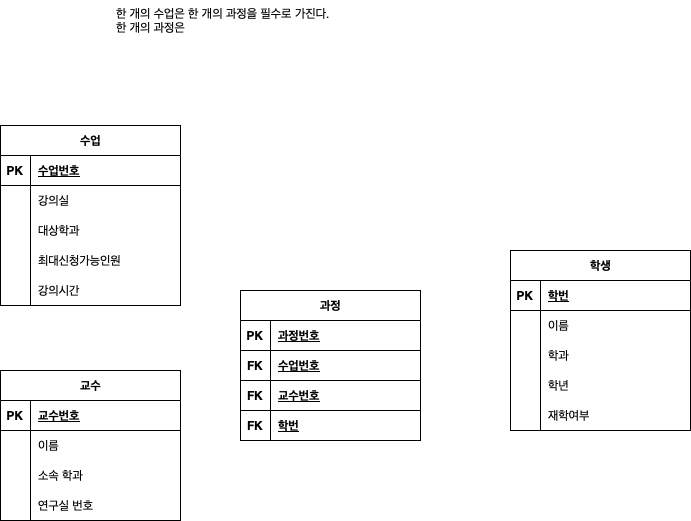

The diagram above was exported from draw.io. Its source (the exported page's mxGraphModel, read from the mxfile embedded in the PNG):
<mxGraphModel dx="642" dy="675" grid="1" gridSize="10" guides="1" tooltips="1" connect="1" arrows="1" fold="1" page="1" pageScale="1" pageWidth="850" pageHeight="1100" math="0" shadow="0" extFonts="Permanent Marker^https://fonts.googleapis.com/css?family=Permanent+Marker">
  <root>
    <mxCell id="0" />
    <mxCell id="1" parent="0" />
    <mxCell id="UQijxoGOW5rLqYSvcJPv-43" value="수업" style="shape=table;startSize=30;container=1;collapsible=1;childLayout=tableLayout;fixedRows=1;rowLines=0;fontStyle=1;align=center;resizeLast=1;html=1;" vertex="1" parent="1">
      <mxGeometry x="60" y="305" width="180" height="180" as="geometry" />
    </mxCell>
    <mxCell id="UQijxoGOW5rLqYSvcJPv-44" value="" style="shape=tableRow;horizontal=0;startSize=0;swimlaneHead=0;swimlaneBody=0;fillColor=none;collapsible=0;dropTarget=0;points=[[0,0.5],[1,0.5]];portConstraint=eastwest;top=0;left=0;right=0;bottom=1;" vertex="1" parent="UQijxoGOW5rLqYSvcJPv-43">
      <mxGeometry y="30" width="180" height="30" as="geometry" />
    </mxCell>
    <mxCell id="UQijxoGOW5rLqYSvcJPv-45" value="PK" style="shape=partialRectangle;connectable=0;fillColor=none;top=0;left=0;bottom=0;right=0;fontStyle=1;overflow=hidden;whiteSpace=wrap;html=1;" vertex="1" parent="UQijxoGOW5rLqYSvcJPv-44">
      <mxGeometry width="30" height="30" as="geometry">
        <mxRectangle width="30" height="30" as="alternateBounds" />
      </mxGeometry>
    </mxCell>
    <mxCell id="UQijxoGOW5rLqYSvcJPv-46" value="수업번호" style="shape=partialRectangle;connectable=0;fillColor=none;top=0;left=0;bottom=0;right=0;align=left;spacingLeft=6;fontStyle=5;overflow=hidden;whiteSpace=wrap;html=1;" vertex="1" parent="UQijxoGOW5rLqYSvcJPv-44">
      <mxGeometry x="30" width="150" height="30" as="geometry">
        <mxRectangle width="150" height="30" as="alternateBounds" />
      </mxGeometry>
    </mxCell>
    <mxCell id="UQijxoGOW5rLqYSvcJPv-47" value="" style="shape=tableRow;horizontal=0;startSize=0;swimlaneHead=0;swimlaneBody=0;fillColor=none;collapsible=0;dropTarget=0;points=[[0,0.5],[1,0.5]];portConstraint=eastwest;top=0;left=0;right=0;bottom=0;" vertex="1" parent="UQijxoGOW5rLqYSvcJPv-43">
      <mxGeometry y="60" width="180" height="30" as="geometry" />
    </mxCell>
    <mxCell id="UQijxoGOW5rLqYSvcJPv-48" value="" style="shape=partialRectangle;connectable=0;fillColor=none;top=0;left=0;bottom=0;right=0;editable=1;overflow=hidden;whiteSpace=wrap;html=1;" vertex="1" parent="UQijxoGOW5rLqYSvcJPv-47">
      <mxGeometry width="30" height="30" as="geometry">
        <mxRectangle width="30" height="30" as="alternateBounds" />
      </mxGeometry>
    </mxCell>
    <mxCell id="UQijxoGOW5rLqYSvcJPv-49" value="강의실" style="shape=partialRectangle;connectable=0;fillColor=none;top=0;left=0;bottom=0;right=0;align=left;spacingLeft=6;overflow=hidden;whiteSpace=wrap;html=1;" vertex="1" parent="UQijxoGOW5rLqYSvcJPv-47">
      <mxGeometry x="30" width="150" height="30" as="geometry">
        <mxRectangle width="150" height="30" as="alternateBounds" />
      </mxGeometry>
    </mxCell>
    <mxCell id="UQijxoGOW5rLqYSvcJPv-56" value="" style="shape=tableRow;horizontal=0;startSize=0;swimlaneHead=0;swimlaneBody=0;fillColor=none;collapsible=0;dropTarget=0;points=[[0,0.5],[1,0.5]];portConstraint=eastwest;top=0;left=0;right=0;bottom=0;" vertex="1" parent="UQijxoGOW5rLqYSvcJPv-43">
      <mxGeometry y="90" width="180" height="30" as="geometry" />
    </mxCell>
    <mxCell id="UQijxoGOW5rLqYSvcJPv-57" value="" style="shape=partialRectangle;connectable=0;fillColor=none;top=0;left=0;bottom=0;right=0;editable=1;overflow=hidden;whiteSpace=wrap;html=1;" vertex="1" parent="UQijxoGOW5rLqYSvcJPv-56">
      <mxGeometry width="30" height="30" as="geometry">
        <mxRectangle width="30" height="30" as="alternateBounds" />
      </mxGeometry>
    </mxCell>
    <mxCell id="UQijxoGOW5rLqYSvcJPv-58" value="대상학과" style="shape=partialRectangle;connectable=0;fillColor=none;top=0;left=0;bottom=0;right=0;align=left;spacingLeft=6;overflow=hidden;whiteSpace=wrap;html=1;" vertex="1" parent="UQijxoGOW5rLqYSvcJPv-56">
      <mxGeometry x="30" width="150" height="30" as="geometry">
        <mxRectangle width="150" height="30" as="alternateBounds" />
      </mxGeometry>
    </mxCell>
    <mxCell id="UQijxoGOW5rLqYSvcJPv-50" value="" style="shape=tableRow;horizontal=0;startSize=0;swimlaneHead=0;swimlaneBody=0;fillColor=none;collapsible=0;dropTarget=0;points=[[0,0.5],[1,0.5]];portConstraint=eastwest;top=0;left=0;right=0;bottom=0;" vertex="1" parent="UQijxoGOW5rLqYSvcJPv-43">
      <mxGeometry y="120" width="180" height="30" as="geometry" />
    </mxCell>
    <mxCell id="UQijxoGOW5rLqYSvcJPv-51" value="" style="shape=partialRectangle;connectable=0;fillColor=none;top=0;left=0;bottom=0;right=0;editable=1;overflow=hidden;whiteSpace=wrap;html=1;" vertex="1" parent="UQijxoGOW5rLqYSvcJPv-50">
      <mxGeometry width="30" height="30" as="geometry">
        <mxRectangle width="30" height="30" as="alternateBounds" />
      </mxGeometry>
    </mxCell>
    <mxCell id="UQijxoGOW5rLqYSvcJPv-52" value="최대신청가능인원" style="shape=partialRectangle;connectable=0;fillColor=none;top=0;left=0;bottom=0;right=0;align=left;spacingLeft=6;overflow=hidden;whiteSpace=wrap;html=1;" vertex="1" parent="UQijxoGOW5rLqYSvcJPv-50">
      <mxGeometry x="30" width="150" height="30" as="geometry">
        <mxRectangle width="150" height="30" as="alternateBounds" />
      </mxGeometry>
    </mxCell>
    <mxCell id="UQijxoGOW5rLqYSvcJPv-53" value="" style="shape=tableRow;horizontal=0;startSize=0;swimlaneHead=0;swimlaneBody=0;fillColor=none;collapsible=0;dropTarget=0;points=[[0,0.5],[1,0.5]];portConstraint=eastwest;top=0;left=0;right=0;bottom=0;" vertex="1" parent="UQijxoGOW5rLqYSvcJPv-43">
      <mxGeometry y="150" width="180" height="30" as="geometry" />
    </mxCell>
    <mxCell id="UQijxoGOW5rLqYSvcJPv-54" value="" style="shape=partialRectangle;connectable=0;fillColor=none;top=0;left=0;bottom=0;right=0;editable=1;overflow=hidden;whiteSpace=wrap;html=1;" vertex="1" parent="UQijxoGOW5rLqYSvcJPv-53">
      <mxGeometry width="30" height="30" as="geometry">
        <mxRectangle width="30" height="30" as="alternateBounds" />
      </mxGeometry>
    </mxCell>
    <mxCell id="UQijxoGOW5rLqYSvcJPv-55" value="강의시간" style="shape=partialRectangle;connectable=0;fillColor=none;top=0;left=0;bottom=0;right=0;align=left;spacingLeft=6;overflow=hidden;whiteSpace=wrap;html=1;" vertex="1" parent="UQijxoGOW5rLqYSvcJPv-53">
      <mxGeometry x="30" width="150" height="30" as="geometry">
        <mxRectangle width="150" height="30" as="alternateBounds" />
      </mxGeometry>
    </mxCell>
    <mxCell id="UQijxoGOW5rLqYSvcJPv-59" value="교수" style="shape=table;startSize=30;container=1;collapsible=1;childLayout=tableLayout;fixedRows=1;rowLines=0;fontStyle=1;align=center;resizeLast=1;html=1;" vertex="1" parent="1">
      <mxGeometry x="60" y="550" width="180" height="150" as="geometry" />
    </mxCell>
    <mxCell id="UQijxoGOW5rLqYSvcJPv-60" value="" style="shape=tableRow;horizontal=0;startSize=0;swimlaneHead=0;swimlaneBody=0;fillColor=none;collapsible=0;dropTarget=0;points=[[0,0.5],[1,0.5]];portConstraint=eastwest;top=0;left=0;right=0;bottom=1;" vertex="1" parent="UQijxoGOW5rLqYSvcJPv-59">
      <mxGeometry y="30" width="180" height="30" as="geometry" />
    </mxCell>
    <mxCell id="UQijxoGOW5rLqYSvcJPv-61" value="PK" style="shape=partialRectangle;connectable=0;fillColor=none;top=0;left=0;bottom=0;right=0;fontStyle=1;overflow=hidden;whiteSpace=wrap;html=1;" vertex="1" parent="UQijxoGOW5rLqYSvcJPv-60">
      <mxGeometry width="30" height="30" as="geometry">
        <mxRectangle width="30" height="30" as="alternateBounds" />
      </mxGeometry>
    </mxCell>
    <mxCell id="UQijxoGOW5rLqYSvcJPv-62" value="교수번호" style="shape=partialRectangle;connectable=0;fillColor=none;top=0;left=0;bottom=0;right=0;align=left;spacingLeft=6;fontStyle=5;overflow=hidden;whiteSpace=wrap;html=1;" vertex="1" parent="UQijxoGOW5rLqYSvcJPv-60">
      <mxGeometry x="30" width="150" height="30" as="geometry">
        <mxRectangle width="150" height="30" as="alternateBounds" />
      </mxGeometry>
    </mxCell>
    <mxCell id="UQijxoGOW5rLqYSvcJPv-63" value="" style="shape=tableRow;horizontal=0;startSize=0;swimlaneHead=0;swimlaneBody=0;fillColor=none;collapsible=0;dropTarget=0;points=[[0,0.5],[1,0.5]];portConstraint=eastwest;top=0;left=0;right=0;bottom=0;" vertex="1" parent="UQijxoGOW5rLqYSvcJPv-59">
      <mxGeometry y="60" width="180" height="30" as="geometry" />
    </mxCell>
    <mxCell id="UQijxoGOW5rLqYSvcJPv-64" value="" style="shape=partialRectangle;connectable=0;fillColor=none;top=0;left=0;bottom=0;right=0;editable=1;overflow=hidden;whiteSpace=wrap;html=1;" vertex="1" parent="UQijxoGOW5rLqYSvcJPv-63">
      <mxGeometry width="30" height="30" as="geometry">
        <mxRectangle width="30" height="30" as="alternateBounds" />
      </mxGeometry>
    </mxCell>
    <mxCell id="UQijxoGOW5rLqYSvcJPv-65" value="이름" style="shape=partialRectangle;connectable=0;fillColor=none;top=0;left=0;bottom=0;right=0;align=left;spacingLeft=6;overflow=hidden;whiteSpace=wrap;html=1;" vertex="1" parent="UQijxoGOW5rLqYSvcJPv-63">
      <mxGeometry x="30" width="150" height="30" as="geometry">
        <mxRectangle width="150" height="30" as="alternateBounds" />
      </mxGeometry>
    </mxCell>
    <mxCell id="UQijxoGOW5rLqYSvcJPv-66" value="" style="shape=tableRow;horizontal=0;startSize=0;swimlaneHead=0;swimlaneBody=0;fillColor=none;collapsible=0;dropTarget=0;points=[[0,0.5],[1,0.5]];portConstraint=eastwest;top=0;left=0;right=0;bottom=0;" vertex="1" parent="UQijxoGOW5rLqYSvcJPv-59">
      <mxGeometry y="90" width="180" height="30" as="geometry" />
    </mxCell>
    <mxCell id="UQijxoGOW5rLqYSvcJPv-67" value="" style="shape=partialRectangle;connectable=0;fillColor=none;top=0;left=0;bottom=0;right=0;editable=1;overflow=hidden;whiteSpace=wrap;html=1;" vertex="1" parent="UQijxoGOW5rLqYSvcJPv-66">
      <mxGeometry width="30" height="30" as="geometry">
        <mxRectangle width="30" height="30" as="alternateBounds" />
      </mxGeometry>
    </mxCell>
    <mxCell id="UQijxoGOW5rLqYSvcJPv-68" value="소속 학과" style="shape=partialRectangle;connectable=0;fillColor=none;top=0;left=0;bottom=0;right=0;align=left;spacingLeft=6;overflow=hidden;whiteSpace=wrap;html=1;" vertex="1" parent="UQijxoGOW5rLqYSvcJPv-66">
      <mxGeometry x="30" width="150" height="30" as="geometry">
        <mxRectangle width="150" height="30" as="alternateBounds" />
      </mxGeometry>
    </mxCell>
    <mxCell id="UQijxoGOW5rLqYSvcJPv-69" value="" style="shape=tableRow;horizontal=0;startSize=0;swimlaneHead=0;swimlaneBody=0;fillColor=none;collapsible=0;dropTarget=0;points=[[0,0.5],[1,0.5]];portConstraint=eastwest;top=0;left=0;right=0;bottom=0;" vertex="1" parent="UQijxoGOW5rLqYSvcJPv-59">
      <mxGeometry y="120" width="180" height="30" as="geometry" />
    </mxCell>
    <mxCell id="UQijxoGOW5rLqYSvcJPv-70" value="" style="shape=partialRectangle;connectable=0;fillColor=none;top=0;left=0;bottom=0;right=0;editable=1;overflow=hidden;whiteSpace=wrap;html=1;" vertex="1" parent="UQijxoGOW5rLqYSvcJPv-69">
      <mxGeometry width="30" height="30" as="geometry">
        <mxRectangle width="30" height="30" as="alternateBounds" />
      </mxGeometry>
    </mxCell>
    <mxCell id="UQijxoGOW5rLqYSvcJPv-71" value="연구실 번호" style="shape=partialRectangle;connectable=0;fillColor=none;top=0;left=0;bottom=0;right=0;align=left;spacingLeft=6;overflow=hidden;whiteSpace=wrap;html=1;" vertex="1" parent="UQijxoGOW5rLqYSvcJPv-69">
      <mxGeometry x="30" width="150" height="30" as="geometry">
        <mxRectangle width="150" height="30" as="alternateBounds" />
      </mxGeometry>
    </mxCell>
    <mxCell id="UQijxoGOW5rLqYSvcJPv-104" value="과정" style="shape=table;startSize=30;container=1;collapsible=1;childLayout=tableLayout;fixedRows=1;rowLines=0;fontStyle=1;align=center;resizeLast=1;html=1;" vertex="1" parent="1">
      <mxGeometry x="300" y="470" width="180" height="150" as="geometry" />
    </mxCell>
    <mxCell id="UQijxoGOW5rLqYSvcJPv-105" value="" style="shape=tableRow;horizontal=0;startSize=0;swimlaneHead=0;swimlaneBody=0;fillColor=none;collapsible=0;dropTarget=0;points=[[0,0.5],[1,0.5]];portConstraint=eastwest;top=0;left=0;right=0;bottom=1;" vertex="1" parent="UQijxoGOW5rLqYSvcJPv-104">
      <mxGeometry y="30" width="180" height="30" as="geometry" />
    </mxCell>
    <mxCell id="UQijxoGOW5rLqYSvcJPv-106" value="PK" style="shape=partialRectangle;connectable=0;fillColor=none;top=0;left=0;bottom=0;right=0;fontStyle=1;overflow=hidden;whiteSpace=wrap;html=1;" vertex="1" parent="UQijxoGOW5rLqYSvcJPv-105">
      <mxGeometry width="30" height="30" as="geometry">
        <mxRectangle width="30" height="30" as="alternateBounds" />
      </mxGeometry>
    </mxCell>
    <mxCell id="UQijxoGOW5rLqYSvcJPv-107" value="과정번호" style="shape=partialRectangle;connectable=0;fillColor=none;top=0;left=0;bottom=0;right=0;align=left;spacingLeft=6;fontStyle=5;overflow=hidden;whiteSpace=wrap;html=1;" vertex="1" parent="UQijxoGOW5rLqYSvcJPv-105">
      <mxGeometry x="30" width="150" height="30" as="geometry">
        <mxRectangle width="150" height="30" as="alternateBounds" />
      </mxGeometry>
    </mxCell>
    <mxCell id="UQijxoGOW5rLqYSvcJPv-117" value="" style="shape=tableRow;horizontal=0;startSize=0;swimlaneHead=0;swimlaneBody=0;fillColor=none;collapsible=0;dropTarget=0;points=[[0,0.5],[1,0.5]];portConstraint=eastwest;top=0;left=0;right=0;bottom=1;" vertex="1" parent="UQijxoGOW5rLqYSvcJPv-104">
      <mxGeometry y="60" width="180" height="30" as="geometry" />
    </mxCell>
    <mxCell id="UQijxoGOW5rLqYSvcJPv-118" value="FK" style="shape=partialRectangle;connectable=0;fillColor=none;top=0;left=0;bottom=0;right=0;fontStyle=1;overflow=hidden;whiteSpace=wrap;html=1;" vertex="1" parent="UQijxoGOW5rLqYSvcJPv-117">
      <mxGeometry width="30" height="30" as="geometry">
        <mxRectangle width="30" height="30" as="alternateBounds" />
      </mxGeometry>
    </mxCell>
    <mxCell id="UQijxoGOW5rLqYSvcJPv-119" value="수업번호" style="shape=partialRectangle;connectable=0;fillColor=none;top=0;left=0;bottom=0;right=0;align=left;spacingLeft=6;fontStyle=5;overflow=hidden;whiteSpace=wrap;html=1;" vertex="1" parent="UQijxoGOW5rLqYSvcJPv-117">
      <mxGeometry x="30" width="150" height="30" as="geometry">
        <mxRectangle width="150" height="30" as="alternateBounds" />
      </mxGeometry>
    </mxCell>
    <mxCell id="UQijxoGOW5rLqYSvcJPv-120" value="" style="shape=tableRow;horizontal=0;startSize=0;swimlaneHead=0;swimlaneBody=0;fillColor=none;collapsible=0;dropTarget=0;points=[[0,0.5],[1,0.5]];portConstraint=eastwest;top=0;left=0;right=0;bottom=1;" vertex="1" parent="UQijxoGOW5rLqYSvcJPv-104">
      <mxGeometry y="90" width="180" height="30" as="geometry" />
    </mxCell>
    <mxCell id="UQijxoGOW5rLqYSvcJPv-121" value="FK" style="shape=partialRectangle;connectable=0;fillColor=none;top=0;left=0;bottom=0;right=0;fontStyle=1;overflow=hidden;whiteSpace=wrap;html=1;" vertex="1" parent="UQijxoGOW5rLqYSvcJPv-120">
      <mxGeometry width="30" height="30" as="geometry">
        <mxRectangle width="30" height="30" as="alternateBounds" />
      </mxGeometry>
    </mxCell>
    <mxCell id="UQijxoGOW5rLqYSvcJPv-122" value="교수번호" style="shape=partialRectangle;connectable=0;fillColor=none;top=0;left=0;bottom=0;right=0;align=left;spacingLeft=6;fontStyle=5;overflow=hidden;whiteSpace=wrap;html=1;" vertex="1" parent="UQijxoGOW5rLqYSvcJPv-120">
      <mxGeometry x="30" width="150" height="30" as="geometry">
        <mxRectangle width="150" height="30" as="alternateBounds" />
      </mxGeometry>
    </mxCell>
    <mxCell id="UQijxoGOW5rLqYSvcJPv-141" value="" style="shape=tableRow;horizontal=0;startSize=0;swimlaneHead=0;swimlaneBody=0;fillColor=none;collapsible=0;dropTarget=0;points=[[0,0.5],[1,0.5]];portConstraint=eastwest;top=0;left=0;right=0;bottom=1;" vertex="1" parent="UQijxoGOW5rLqYSvcJPv-104">
      <mxGeometry y="120" width="180" height="30" as="geometry" />
    </mxCell>
    <mxCell id="UQijxoGOW5rLqYSvcJPv-142" value="FK" style="shape=partialRectangle;connectable=0;fillColor=none;top=0;left=0;bottom=0;right=0;fontStyle=1;overflow=hidden;whiteSpace=wrap;html=1;" vertex="1" parent="UQijxoGOW5rLqYSvcJPv-141">
      <mxGeometry width="30" height="30" as="geometry">
        <mxRectangle width="30" height="30" as="alternateBounds" />
      </mxGeometry>
    </mxCell>
    <mxCell id="UQijxoGOW5rLqYSvcJPv-143" value="학번" style="shape=partialRectangle;connectable=0;fillColor=none;top=0;left=0;bottom=0;right=0;align=left;spacingLeft=6;fontStyle=5;overflow=hidden;whiteSpace=wrap;html=1;" vertex="1" parent="UQijxoGOW5rLqYSvcJPv-141">
      <mxGeometry x="30" width="150" height="30" as="geometry">
        <mxRectangle width="150" height="30" as="alternateBounds" />
      </mxGeometry>
    </mxCell>
    <mxCell id="UQijxoGOW5rLqYSvcJPv-124" value="학생" style="shape=table;startSize=30;container=1;collapsible=1;childLayout=tableLayout;fixedRows=1;rowLines=0;fontStyle=1;align=center;resizeLast=1;html=1;" vertex="1" parent="1">
      <mxGeometry x="570" y="430" width="180" height="180" as="geometry" />
    </mxCell>
    <mxCell id="UQijxoGOW5rLqYSvcJPv-125" value="" style="shape=tableRow;horizontal=0;startSize=0;swimlaneHead=0;swimlaneBody=0;fillColor=none;collapsible=0;dropTarget=0;points=[[0,0.5],[1,0.5]];portConstraint=eastwest;top=0;left=0;right=0;bottom=1;" vertex="1" parent="UQijxoGOW5rLqYSvcJPv-124">
      <mxGeometry y="30" width="180" height="30" as="geometry" />
    </mxCell>
    <mxCell id="UQijxoGOW5rLqYSvcJPv-126" value="PK" style="shape=partialRectangle;connectable=0;fillColor=none;top=0;left=0;bottom=0;right=0;fontStyle=1;overflow=hidden;whiteSpace=wrap;html=1;" vertex="1" parent="UQijxoGOW5rLqYSvcJPv-125">
      <mxGeometry width="30" height="30" as="geometry">
        <mxRectangle width="30" height="30" as="alternateBounds" />
      </mxGeometry>
    </mxCell>
    <mxCell id="UQijxoGOW5rLqYSvcJPv-127" value="학번" style="shape=partialRectangle;connectable=0;fillColor=none;top=0;left=0;bottom=0;right=0;align=left;spacingLeft=6;fontStyle=5;overflow=hidden;whiteSpace=wrap;html=1;" vertex="1" parent="UQijxoGOW5rLqYSvcJPv-125">
      <mxGeometry x="30" width="150" height="30" as="geometry">
        <mxRectangle width="150" height="30" as="alternateBounds" />
      </mxGeometry>
    </mxCell>
    <mxCell id="UQijxoGOW5rLqYSvcJPv-128" value="" style="shape=tableRow;horizontal=0;startSize=0;swimlaneHead=0;swimlaneBody=0;fillColor=none;collapsible=0;dropTarget=0;points=[[0,0.5],[1,0.5]];portConstraint=eastwest;top=0;left=0;right=0;bottom=0;" vertex="1" parent="UQijxoGOW5rLqYSvcJPv-124">
      <mxGeometry y="60" width="180" height="30" as="geometry" />
    </mxCell>
    <mxCell id="UQijxoGOW5rLqYSvcJPv-129" value="" style="shape=partialRectangle;connectable=0;fillColor=none;top=0;left=0;bottom=0;right=0;editable=1;overflow=hidden;whiteSpace=wrap;html=1;" vertex="1" parent="UQijxoGOW5rLqYSvcJPv-128">
      <mxGeometry width="30" height="30" as="geometry">
        <mxRectangle width="30" height="30" as="alternateBounds" />
      </mxGeometry>
    </mxCell>
    <mxCell id="UQijxoGOW5rLqYSvcJPv-130" value="이름&amp;nbsp;" style="shape=partialRectangle;connectable=0;fillColor=none;top=0;left=0;bottom=0;right=0;align=left;spacingLeft=6;overflow=hidden;whiteSpace=wrap;html=1;" vertex="1" parent="UQijxoGOW5rLqYSvcJPv-128">
      <mxGeometry x="30" width="150" height="30" as="geometry">
        <mxRectangle width="150" height="30" as="alternateBounds" />
      </mxGeometry>
    </mxCell>
    <mxCell id="UQijxoGOW5rLqYSvcJPv-131" value="" style="shape=tableRow;horizontal=0;startSize=0;swimlaneHead=0;swimlaneBody=0;fillColor=none;collapsible=0;dropTarget=0;points=[[0,0.5],[1,0.5]];portConstraint=eastwest;top=0;left=0;right=0;bottom=0;" vertex="1" parent="UQijxoGOW5rLqYSvcJPv-124">
      <mxGeometry y="90" width="180" height="30" as="geometry" />
    </mxCell>
    <mxCell id="UQijxoGOW5rLqYSvcJPv-132" value="" style="shape=partialRectangle;connectable=0;fillColor=none;top=0;left=0;bottom=0;right=0;editable=1;overflow=hidden;whiteSpace=wrap;html=1;" vertex="1" parent="UQijxoGOW5rLqYSvcJPv-131">
      <mxGeometry width="30" height="30" as="geometry">
        <mxRectangle width="30" height="30" as="alternateBounds" />
      </mxGeometry>
    </mxCell>
    <mxCell id="UQijxoGOW5rLqYSvcJPv-133" value="학과" style="shape=partialRectangle;connectable=0;fillColor=none;top=0;left=0;bottom=0;right=0;align=left;spacingLeft=6;overflow=hidden;whiteSpace=wrap;html=1;" vertex="1" parent="UQijxoGOW5rLqYSvcJPv-131">
      <mxGeometry x="30" width="150" height="30" as="geometry">
        <mxRectangle width="150" height="30" as="alternateBounds" />
      </mxGeometry>
    </mxCell>
    <mxCell id="UQijxoGOW5rLqYSvcJPv-134" value="" style="shape=tableRow;horizontal=0;startSize=0;swimlaneHead=0;swimlaneBody=0;fillColor=none;collapsible=0;dropTarget=0;points=[[0,0.5],[1,0.5]];portConstraint=eastwest;top=0;left=0;right=0;bottom=0;" vertex="1" parent="UQijxoGOW5rLqYSvcJPv-124">
      <mxGeometry y="120" width="180" height="30" as="geometry" />
    </mxCell>
    <mxCell id="UQijxoGOW5rLqYSvcJPv-135" value="" style="shape=partialRectangle;connectable=0;fillColor=none;top=0;left=0;bottom=0;right=0;editable=1;overflow=hidden;whiteSpace=wrap;html=1;" vertex="1" parent="UQijxoGOW5rLqYSvcJPv-134">
      <mxGeometry width="30" height="30" as="geometry">
        <mxRectangle width="30" height="30" as="alternateBounds" />
      </mxGeometry>
    </mxCell>
    <mxCell id="UQijxoGOW5rLqYSvcJPv-136" value="학년" style="shape=partialRectangle;connectable=0;fillColor=none;top=0;left=0;bottom=0;right=0;align=left;spacingLeft=6;overflow=hidden;whiteSpace=wrap;html=1;" vertex="1" parent="UQijxoGOW5rLqYSvcJPv-134">
      <mxGeometry x="30" width="150" height="30" as="geometry">
        <mxRectangle width="150" height="30" as="alternateBounds" />
      </mxGeometry>
    </mxCell>
    <mxCell id="UQijxoGOW5rLqYSvcJPv-137" value="" style="shape=tableRow;horizontal=0;startSize=0;swimlaneHead=0;swimlaneBody=0;fillColor=none;collapsible=0;dropTarget=0;points=[[0,0.5],[1,0.5]];portConstraint=eastwest;top=0;left=0;right=0;bottom=0;" vertex="1" parent="UQijxoGOW5rLqYSvcJPv-124">
      <mxGeometry y="150" width="180" height="30" as="geometry" />
    </mxCell>
    <mxCell id="UQijxoGOW5rLqYSvcJPv-138" value="" style="shape=partialRectangle;connectable=0;fillColor=none;top=0;left=0;bottom=0;right=0;editable=1;overflow=hidden;whiteSpace=wrap;html=1;" vertex="1" parent="UQijxoGOW5rLqYSvcJPv-137">
      <mxGeometry width="30" height="30" as="geometry">
        <mxRectangle width="30" height="30" as="alternateBounds" />
      </mxGeometry>
    </mxCell>
    <mxCell id="UQijxoGOW5rLqYSvcJPv-139" value="재학여부" style="shape=partialRectangle;connectable=0;fillColor=none;top=0;left=0;bottom=0;right=0;align=left;spacingLeft=6;overflow=hidden;whiteSpace=wrap;html=1;" vertex="1" parent="UQijxoGOW5rLqYSvcJPv-137">
      <mxGeometry x="30" width="150" height="30" as="geometry">
        <mxRectangle width="150" height="30" as="alternateBounds" />
      </mxGeometry>
    </mxCell>
    <mxCell id="UQijxoGOW5rLqYSvcJPv-144" value="한 개의 수업은 한 개의 과정을 필수로 가진다.&lt;br&gt;한 개의 과정은&amp;nbsp;" style="text;strokeColor=none;fillColor=none;spacingLeft=4;spacingRight=4;overflow=hidden;rotatable=0;points=[[0,0.5],[1,0.5]];portConstraint=eastwest;fontSize=12;whiteSpace=wrap;html=1;" vertex="1" parent="1">
      <mxGeometry x="170" y="180" width="230" height="30" as="geometry" />
    </mxCell>
  </root>
</mxGraphModel>